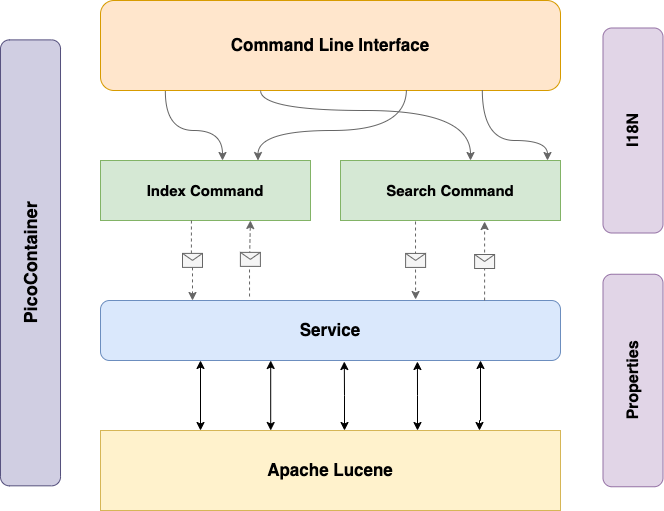

The diagram above was exported from draw.io. Its source (the exported page's mxGraphModel, read from the mxfile embedded in the PNG):
<mxGraphModel dx="2066" dy="1154" grid="1" gridSize="10" guides="1" tooltips="1" connect="1" arrows="1" fold="1" page="1" pageScale="1" pageWidth="850" pageHeight="1100" math="0" shadow="0">
  <root>
    <mxCell id="0" />
    <mxCell id="1" parent="0" />
    <mxCell id="3t0ONe_1X-Q9K_9qW6OC-1" value="&lt;b&gt;&lt;font style=&quot;font-size: 17px&quot;&gt;Command Line Interface&lt;/font&gt;&lt;/b&gt;" style="rounded=1;whiteSpace=wrap;html=1;fillColor=#ffe6cc;strokeColor=#d79b00;" parent="1" vertex="1">
      <mxGeometry x="170" y="160" width="460" height="90" as="geometry" />
    </mxCell>
    <mxCell id="3t0ONe_1X-Q9K_9qW6OC-2" value="&lt;b&gt;&lt;font style=&quot;font-size: 15px&quot;&gt;Index Command&lt;/font&gt;&lt;/b&gt;" style="rounded=0;whiteSpace=wrap;html=1;fillColor=#d5e8d4;strokeColor=#82b366;" parent="1" vertex="1">
      <mxGeometry x="170" y="320" width="210" height="60" as="geometry" />
    </mxCell>
    <mxCell id="3t0ONe_1X-Q9K_9qW6OC-3" value="&lt;b&gt;&lt;font style=&quot;font-size: 15px&quot;&gt;Search Command&lt;/font&gt;&lt;/b&gt;" style="rounded=0;whiteSpace=wrap;html=1;fillColor=#d5e8d4;strokeColor=#82b366;" parent="1" vertex="1">
      <mxGeometry x="410" y="320" width="220" height="60" as="geometry" />
    </mxCell>
    <mxCell id="3t0ONe_1X-Q9K_9qW6OC-5" value="&lt;b&gt;&lt;font style=&quot;font-size: 17px&quot;&gt;Service&lt;/font&gt;&lt;/b&gt;" style="rounded=1;whiteSpace=wrap;html=1;fillColor=#dae8fc;strokeColor=#6c8ebf;" parent="1" vertex="1">
      <mxGeometry x="170" y="460" width="460" height="60" as="geometry" />
    </mxCell>
    <mxCell id="3t0ONe_1X-Q9K_9qW6OC-6" value="&lt;b&gt;&lt;font style=&quot;font-size: 17px&quot;&gt;Apache Lucene&lt;/font&gt;&lt;/b&gt;" style="rounded=0;whiteSpace=wrap;html=1;fillColor=#fff2cc;strokeColor=#d6b656;" parent="1" vertex="1">
      <mxGeometry x="170" y="590" width="460" height="80" as="geometry" />
    </mxCell>
    <mxCell id="3t0ONe_1X-Q9K_9qW6OC-7" value="&lt;b&gt;&lt;font style=&quot;font-size: 16px&quot;&gt;I18N&lt;/font&gt;&lt;/b&gt;" style="rounded=1;whiteSpace=wrap;html=1;rotation=-90;fillColor=#e1d5e7;strokeColor=#9673a6;" parent="1" vertex="1">
      <mxGeometry x="600" y="260" width="205" height="60" as="geometry" />
    </mxCell>
    <mxCell id="3t0ONe_1X-Q9K_9qW6OC-8" value="&lt;b&gt;&lt;font style=&quot;font-size: 16px&quot;&gt;Properties&lt;/font&gt;&lt;/b&gt;" style="rounded=1;whiteSpace=wrap;html=1;rotation=-90;fillColor=#e1d5e7;strokeColor=#9673a6;" parent="1" vertex="1">
      <mxGeometry x="596.25" y="510" width="212.5" height="60" as="geometry" />
    </mxCell>
    <mxCell id="3t0ONe_1X-Q9K_9qW6OC-10" value="" style="curved=1;endArrow=classic;html=1;rounded=0;edgeStyle=orthogonalEdgeStyle;exitX=0.348;exitY=1;exitDx=0;exitDy=0;exitPerimeter=0;fillColor=#f5f5f5;strokeColor=#666666;" parent="1" source="3t0ONe_1X-Q9K_9qW6OC-1" target="3t0ONe_1X-Q9K_9qW6OC-3" edge="1">
      <mxGeometry width="50" height="50" relative="1" as="geometry">
        <mxPoint x="320" y="260" as="sourcePoint" />
        <mxPoint x="540" y="290" as="targetPoint" />
        <Array as="points">
          <mxPoint x="330" y="270" />
          <mxPoint x="540" y="270" />
        </Array>
      </mxGeometry>
    </mxCell>
    <mxCell id="3t0ONe_1X-Q9K_9qW6OC-11" value="" style="curved=1;endArrow=classic;html=1;rounded=0;edgeStyle=orthogonalEdgeStyle;exitX=0.665;exitY=0.989;exitDx=0;exitDy=0;exitPerimeter=0;entryX=0.75;entryY=0;entryDx=0;entryDy=0;fillColor=#f5f5f5;strokeColor=#666666;" parent="1" source="3t0ONe_1X-Q9K_9qW6OC-1" target="3t0ONe_1X-Q9K_9qW6OC-2" edge="1">
      <mxGeometry width="50" height="50" relative="1" as="geometry">
        <mxPoint x="70" y="290" as="sourcePoint" />
        <mxPoint x="340" y="300" as="targetPoint" />
        <Array as="points">
          <mxPoint x="476" y="290" />
          <mxPoint x="328" y="290" />
        </Array>
      </mxGeometry>
    </mxCell>
    <mxCell id="3t0ONe_1X-Q9K_9qW6OC-14" value="" style="curved=1;endArrow=classic;html=1;rounded=0;edgeStyle=orthogonalEdgeStyle;exitX=0.141;exitY=1.011;exitDx=0;exitDy=0;exitPerimeter=0;fillColor=#f5f5f5;strokeColor=#666666;" parent="1" source="3t0ONe_1X-Q9K_9qW6OC-1" edge="1">
      <mxGeometry width="50" height="50" relative="1" as="geometry">
        <mxPoint x="220" y="310" as="sourcePoint" />
        <mxPoint x="292" y="320" as="targetPoint" />
        <Array as="points">
          <mxPoint x="235" y="290" />
          <mxPoint x="292" y="290" />
        </Array>
      </mxGeometry>
    </mxCell>
    <mxCell id="3t0ONe_1X-Q9K_9qW6OC-15" value="" style="curved=1;endArrow=classic;html=1;rounded=0;edgeStyle=orthogonalEdgeStyle;exitX=0.83;exitY=0.989;exitDx=0;exitDy=0;exitPerimeter=0;fillColor=#f5f5f5;strokeColor=#666666;" parent="1" source="3t0ONe_1X-Q9K_9qW6OC-1" edge="1">
      <mxGeometry width="50" height="50" relative="1" as="geometry">
        <mxPoint x="560" y="310" as="sourcePoint" />
        <mxPoint x="617" y="320" as="targetPoint" />
        <Array as="points">
          <mxPoint x="552" y="300" />
          <mxPoint x="617" y="300" />
        </Array>
      </mxGeometry>
    </mxCell>
    <mxCell id="3t0ONe_1X-Q9K_9qW6OC-16" value="" style="endArrow=classic;html=1;rounded=0;edgeStyle=orthogonalEdgeStyle;exitX=0.433;exitY=1;exitDx=0;exitDy=0;exitPerimeter=0;entryX=0.2;entryY=0;entryDx=0;entryDy=0;entryPerimeter=0;dashed=1;fillColor=#f5f5f5;strokeColor=#666666;" parent="1" source="3t0ONe_1X-Q9K_9qW6OC-2" target="3t0ONe_1X-Q9K_9qW6OC-5" edge="1">
      <mxGeometry relative="1" as="geometry">
        <mxPoint x="270" y="420" as="sourcePoint" />
        <mxPoint x="370" y="420" as="targetPoint" />
      </mxGeometry>
    </mxCell>
    <mxCell id="3t0ONe_1X-Q9K_9qW6OC-17" value="" style="shape=message;html=1;outlineConnect=0;fillColor=#f5f5f5;strokeColor=#666666;fontColor=#333333;" parent="3t0ONe_1X-Q9K_9qW6OC-16" vertex="1">
      <mxGeometry width="20" height="14" relative="1" as="geometry">
        <mxPoint x="-10" y="-7" as="offset" />
      </mxGeometry>
    </mxCell>
    <mxCell id="3t0ONe_1X-Q9K_9qW6OC-18" value="" style="endArrow=classic;html=1;rounded=0;edgeStyle=orthogonalEdgeStyle;entryX=0.714;entryY=1;entryDx=0;entryDy=0;entryPerimeter=0;dashed=1;exitX=0.324;exitY=-0.067;exitDx=0;exitDy=0;exitPerimeter=0;fillColor=#f5f5f5;strokeColor=#666666;" parent="1" source="3t0ONe_1X-Q9K_9qW6OC-5" target="3t0ONe_1X-Q9K_9qW6OC-2" edge="1">
      <mxGeometry relative="1" as="geometry">
        <mxPoint x="360" y="400" as="sourcePoint" />
        <mxPoint x="420" y="420" as="targetPoint" />
      </mxGeometry>
    </mxCell>
    <mxCell id="3t0ONe_1X-Q9K_9qW6OC-19" value="" style="shape=message;html=1;outlineConnect=0;fillColor=#f5f5f5;strokeColor=#666666;fontColor=#333333;" parent="3t0ONe_1X-Q9K_9qW6OC-18" vertex="1">
      <mxGeometry width="20" height="14" relative="1" as="geometry">
        <mxPoint x="-10" y="-7" as="offset" />
      </mxGeometry>
    </mxCell>
    <mxCell id="3t0ONe_1X-Q9K_9qW6OC-20" value="" style="endArrow=classic;html=1;rounded=0;edgeStyle=orthogonalEdgeStyle;exitX=0.341;exitY=1.017;exitDx=0;exitDy=0;exitPerimeter=0;entryX=0.685;entryY=-0.017;entryDx=0;entryDy=0;entryPerimeter=0;dashed=1;fillColor=#f5f5f5;strokeColor=#666666;" parent="1" source="3t0ONe_1X-Q9K_9qW6OC-3" target="3t0ONe_1X-Q9K_9qW6OC-5" edge="1">
      <mxGeometry relative="1" as="geometry">
        <mxPoint x="450" y="420" as="sourcePoint" />
        <mxPoint x="550" y="420" as="targetPoint" />
      </mxGeometry>
    </mxCell>
    <mxCell id="3t0ONe_1X-Q9K_9qW6OC-21" value="" style="shape=message;html=1;outlineConnect=0;fillColor=#f5f5f5;strokeColor=#666666;fontColor=#333333;" parent="3t0ONe_1X-Q9K_9qW6OC-20" vertex="1">
      <mxGeometry width="20" height="14" relative="1" as="geometry">
        <mxPoint x="-10" y="-7" as="offset" />
      </mxGeometry>
    </mxCell>
    <mxCell id="3t0ONe_1X-Q9K_9qW6OC-22" value="" style="endArrow=classic;html=1;rounded=0;edgeStyle=orthogonalEdgeStyle;entryX=0.655;entryY=1.017;entryDx=0;entryDy=0;entryPerimeter=0;dashed=1;exitX=0.835;exitY=0;exitDx=0;exitDy=0;exitPerimeter=0;fillColor=#f5f5f5;strokeColor=#666666;" parent="1" source="3t0ONe_1X-Q9K_9qW6OC-5" target="3t0ONe_1X-Q9K_9qW6OC-3" edge="1">
      <mxGeometry relative="1" as="geometry">
        <mxPoint x="600" y="400" as="sourcePoint" />
        <mxPoint x="559" y="450" as="targetPoint" />
      </mxGeometry>
    </mxCell>
    <mxCell id="3t0ONe_1X-Q9K_9qW6OC-23" value="" style="shape=message;html=1;outlineConnect=0;fillColor=#f5f5f5;strokeColor=#666666;fontColor=#333333;" parent="3t0ONe_1X-Q9K_9qW6OC-22" vertex="1">
      <mxGeometry width="20" height="14" relative="1" as="geometry">
        <mxPoint x="-10" y="-7" as="offset" />
      </mxGeometry>
    </mxCell>
    <mxCell id="3t0ONe_1X-Q9K_9qW6OC-25" value="" style="endArrow=classic;startArrow=classic;html=1;rounded=0;edgeStyle=orthogonalEdgeStyle;entryX=0.37;entryY=1;entryDx=0;entryDy=0;entryPerimeter=0;exitX=0.37;exitY=0;exitDx=0;exitDy=0;exitPerimeter=0;" parent="1" source="3t0ONe_1X-Q9K_9qW6OC-6" target="3t0ONe_1X-Q9K_9qW6OC-5" edge="1">
      <mxGeometry width="50" height="50" relative="1" as="geometry">
        <mxPoint x="290" y="580" as="sourcePoint" />
        <mxPoint x="340" y="530" as="targetPoint" />
      </mxGeometry>
    </mxCell>
    <mxCell id="3t0ONe_1X-Q9K_9qW6OC-27" value="" style="endArrow=classic;startArrow=classic;html=1;rounded=0;edgeStyle=orthogonalEdgeStyle;" parent="1" edge="1">
      <mxGeometry width="50" height="50" relative="1" as="geometry">
        <mxPoint x="270" y="590" as="sourcePoint" />
        <mxPoint x="270" y="520" as="targetPoint" />
      </mxGeometry>
    </mxCell>
    <mxCell id="3t0ONe_1X-Q9K_9qW6OC-29" value="" style="endArrow=classic;startArrow=classic;html=1;rounded=0;edgeStyle=orthogonalEdgeStyle;entryX=0.53;entryY=1.017;entryDx=0;entryDy=0;entryPerimeter=0;" parent="1" target="3t0ONe_1X-Q9K_9qW6OC-5" edge="1">
      <mxGeometry width="50" height="50" relative="1" as="geometry">
        <mxPoint x="414" y="590" as="sourcePoint" />
        <mxPoint x="450" y="530" as="targetPoint" />
      </mxGeometry>
    </mxCell>
    <mxCell id="3t0ONe_1X-Q9K_9qW6OC-30" value="" style="endArrow=classic;startArrow=classic;html=1;rounded=0;edgeStyle=orthogonalEdgeStyle;entryX=0.689;entryY=1.017;entryDx=0;entryDy=0;entryPerimeter=0;" parent="1" target="3t0ONe_1X-Q9K_9qW6OC-5" edge="1">
      <mxGeometry width="50" height="50" relative="1" as="geometry">
        <mxPoint x="487" y="590" as="sourcePoint" />
        <mxPoint x="510" y="530" as="targetPoint" />
      </mxGeometry>
    </mxCell>
    <mxCell id="3t0ONe_1X-Q9K_9qW6OC-31" value="" style="endArrow=classic;startArrow=classic;html=1;rounded=0;edgeStyle=orthogonalEdgeStyle;" parent="1" edge="1">
      <mxGeometry width="50" height="50" relative="1" as="geometry">
        <mxPoint x="549" y="590" as="sourcePoint" />
        <mxPoint x="550" y="520" as="targetPoint" />
        <Array as="points">
          <mxPoint x="549" y="580" />
          <mxPoint x="550" y="580" />
        </Array>
      </mxGeometry>
    </mxCell>
    <mxCell id="hRKTfppDghm5FqsoTh4G-1" value="&lt;font style=&quot;font-size: 18px&quot;&gt;&lt;b&gt;PicoContainer&lt;/b&gt;&lt;/font&gt;" style="rounded=1;whiteSpace=wrap;html=1;rotation=-90;fillColor=#d0cee2;strokeColor=#56517e;" vertex="1" parent="1">
      <mxGeometry x="-122.96" y="392.36" width="445.94" height="60" as="geometry" />
    </mxCell>
  </root>
</mxGraphModel>